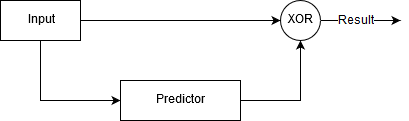

The diagram above was exported from draw.io. Its source (the exported page's mxGraphModel, read from the mxfile embedded in the PNG):
<mxGraphModel dx="728" dy="508" grid="1" gridSize="10" guides="1" tooltips="1" connect="1" arrows="1" fold="1" page="1" pageScale="1" pageWidth="826" pageHeight="1169" background="#ffffff" math="0" shadow="0">
  <root>
    <mxCell id="0" />
    <mxCell id="1" parent="0" />
    <mxCell id="6" style="edgeStyle=orthogonalEdgeStyle;rounded=0;html=1;exitX=0.5;exitY=1;entryX=0;entryY=0.5;jettySize=auto;orthogonalLoop=1;" edge="1" parent="1" source="2" target="3">
      <mxGeometry relative="1" as="geometry" />
    </mxCell>
    <mxCell id="2" value="Input" style="whiteSpace=wrap;html=1;" vertex="1" parent="1">
      <mxGeometry x="120" y="120" width="80" height="40" as="geometry" />
    </mxCell>
    <mxCell id="7" style="edgeStyle=orthogonalEdgeStyle;rounded=0;html=1;exitX=1;exitY=0.5;entryX=0.5;entryY=1;jettySize=auto;orthogonalLoop=1;" edge="1" parent="1" source="3" target="4">
      <mxGeometry relative="1" as="geometry" />
    </mxCell>
    <mxCell id="3" value="Predictor" style="whiteSpace=wrap;html=1;" vertex="1" parent="1">
      <mxGeometry x="240" y="200" width="120" height="40" as="geometry" />
    </mxCell>
    <mxCell id="9" style="edgeStyle=orthogonalEdgeStyle;rounded=0;html=1;exitX=1;exitY=0.5;jettySize=auto;orthogonalLoop=1;entryX=0;entryY=0.5;" edge="1" parent="1" source="4">
      <mxGeometry relative="1" as="geometry">
        <mxPoint x="520" y="140" as="targetPoint" />
        <Array as="points" />
      </mxGeometry>
    </mxCell>
    <mxCell id="11" value="Result" style="text;html=1;resizable=0;points=[];align=center;verticalAlign=middle;labelBackgroundColor=#ffffff;" vertex="1" connectable="0" parent="9">
      <mxGeometry x="-0.15" relative="1" as="geometry">
        <mxPoint as="offset" />
      </mxGeometry>
    </mxCell>
    <mxCell id="4" value="XOR" style="ellipse;whiteSpace=wrap;html=1;" vertex="1" parent="1">
      <mxGeometry x="400" y="120" width="40" height="40" as="geometry" />
    </mxCell>
    <mxCell id="5" value="" style="endArrow=classic;html=1;exitX=1;exitY=0.5;entryX=0;entryY=0.5;" edge="1" parent="1" source="2" target="4">
      <mxGeometry width="50" height="50" relative="1" as="geometry">
        <mxPoint x="80" y="310" as="sourcePoint" />
        <mxPoint x="130" y="260" as="targetPoint" />
      </mxGeometry>
    </mxCell>
  </root>
</mxGraphModel>